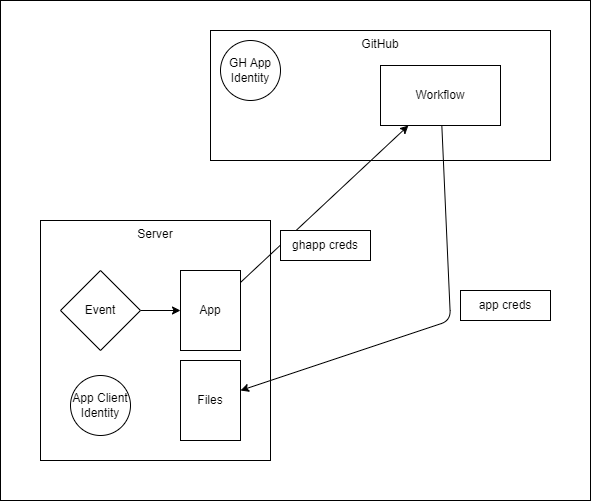

The diagram above was exported from draw.io. Its source (the exported page's mxGraphModel, read from the mxfile embedded in the PNG):
<mxGraphModel dx="1148" dy="516" grid="1" gridSize="10" guides="1" tooltips="1" connect="1" arrows="1" fold="1" page="1" pageScale="1" pageWidth="1100" pageHeight="850" math="0" shadow="0">
  <root>
    <mxCell id="0" />
    <mxCell id="1" parent="0" />
    <mxCell id="19" value="" style="whiteSpace=wrap;html=1;verticalAlign=top;" vertex="1" parent="1">
      <mxGeometry x="220" y="50" width="590" height="500" as="geometry" />
    </mxCell>
    <mxCell id="2" value="Server" style="whiteSpace=wrap;html=1;verticalAlign=top;" vertex="1" parent="1">
      <mxGeometry x="260" y="270" width="230" height="240" as="geometry" />
    </mxCell>
    <mxCell id="3" value="GitHub" style="whiteSpace=wrap;html=1;verticalAlign=top;" vertex="1" parent="1">
      <mxGeometry x="430" y="80" width="340" height="130" as="geometry" />
    </mxCell>
    <mxCell id="16" value="" style="edgeStyle=none;html=1;" edge="1" parent="1" source="4" target="10">
      <mxGeometry relative="1" as="geometry">
        <Array as="points">
          <mxPoint x="670" y="370" />
        </Array>
      </mxGeometry>
    </mxCell>
    <mxCell id="4" value="Workflow" style="whiteSpace=wrap;html=1;" vertex="1" parent="1">
      <mxGeometry x="600" y="115" width="120" height="60" as="geometry" />
    </mxCell>
    <mxCell id="5" value="GH App Identity" style="ellipse;whiteSpace=wrap;html=1;" vertex="1" parent="1">
      <mxGeometry x="440" y="90" width="60" height="60" as="geometry" />
    </mxCell>
    <mxCell id="13" value="" style="edgeStyle=none;html=1;" edge="1" parent="1" source="7" target="4">
      <mxGeometry relative="1" as="geometry" />
    </mxCell>
    <mxCell id="7" value="App" style="whiteSpace=wrap;html=1;verticalAlign=middle;" vertex="1" parent="1">
      <mxGeometry x="400" y="320" width="60" height="80" as="geometry" />
    </mxCell>
    <mxCell id="9" value="" style="edgeStyle=none;html=1;" edge="1" parent="1" source="8" target="7">
      <mxGeometry relative="1" as="geometry" />
    </mxCell>
    <mxCell id="8" value="Event" style="rhombus;whiteSpace=wrap;html=1;" vertex="1" parent="1">
      <mxGeometry x="280" y="320" width="80" height="80" as="geometry" />
    </mxCell>
    <mxCell id="10" value="Files" style="whiteSpace=wrap;html=1;verticalAlign=middle;" vertex="1" parent="1">
      <mxGeometry x="400" y="410" width="60" height="80" as="geometry" />
    </mxCell>
    <mxCell id="11" value="App Client Identity" style="ellipse;whiteSpace=wrap;html=1;" vertex="1" parent="1">
      <mxGeometry x="290" y="425" width="60" height="60" as="geometry" />
    </mxCell>
    <mxCell id="14" value="ghapp creds" style="whiteSpace=wrap;html=1;" vertex="1" parent="1">
      <mxGeometry x="500" y="280" width="90" height="30" as="geometry" />
    </mxCell>
    <mxCell id="17" value="app creds" style="whiteSpace=wrap;html=1;" vertex="1" parent="1">
      <mxGeometry x="680" y="340" width="90" height="30" as="geometry" />
    </mxCell>
  </root>
</mxGraphModel>